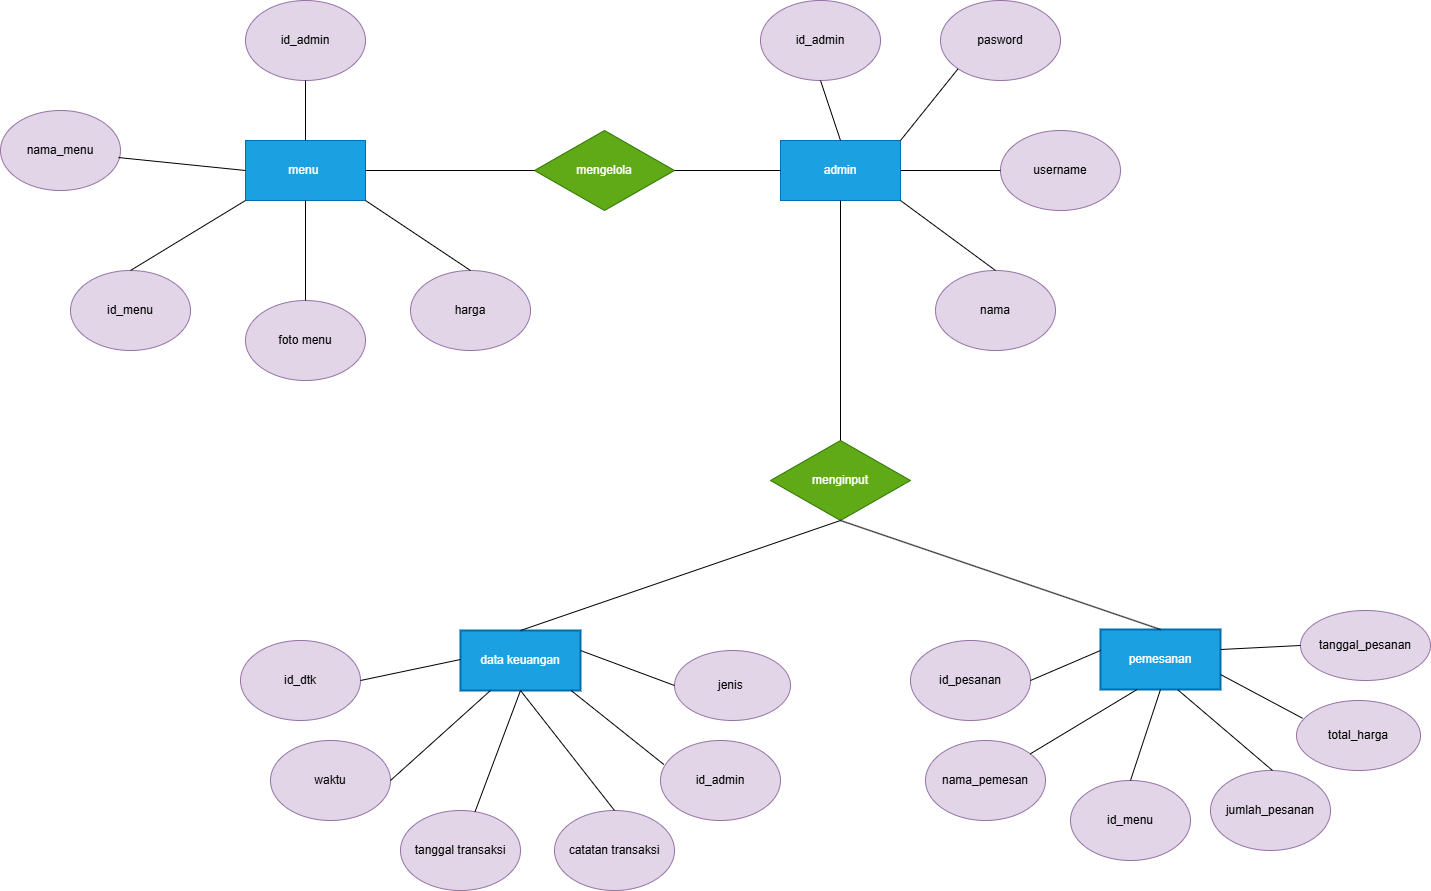

The diagram above was exported from draw.io. Its source (the exported page's mxGraphModel, read from the mxfile embedded in the PNG):
<mxGraphModel dx="3562" dy="1600" grid="1" gridSize="10" guides="1" tooltips="1" connect="1" arrows="1" fold="1" page="1" pageScale="1" pageWidth="850" pageHeight="1100" math="0" shadow="0">
  <root>
    <mxCell id="0" />
    <mxCell id="1" parent="0" />
    <mxCell id="liCr6ts-WWfQKPrXuau6-16" value="data keuangan" style="whiteSpace=wrap;html=1;strokeWidth=2;fillColor=#1ba1e2;fontColor=#ffffff;strokeColor=#006EAF;" parent="1" vertex="1">
      <mxGeometry x="-40" y="830" width="120" height="60" as="geometry" />
    </mxCell>
    <mxCell id="liCr6ts-WWfQKPrXuau6-18" value="waktu" style="ellipse;whiteSpace=wrap;html=1;fillColor=#e1d5e7;strokeColor=#9673a6;" parent="1" vertex="1">
      <mxGeometry x="-230" y="940" width="120" height="80" as="geometry" />
    </mxCell>
    <mxCell id="liCr6ts-WWfQKPrXuau6-21" value="tanggal transaksi" style="ellipse;whiteSpace=wrap;html=1;fillColor=#e1d5e7;strokeColor=#9673a6;" parent="1" vertex="1">
      <mxGeometry x="-100" y="1010" width="120" height="80" as="geometry" />
    </mxCell>
    <mxCell id="liCr6ts-WWfQKPrXuau6-22" value="catatan transaksi" style="ellipse;whiteSpace=wrap;html=1;fillColor=#e1d5e7;strokeColor=#9673a6;" parent="1" vertex="1">
      <mxGeometry x="54" y="1010" width="120" height="80" as="geometry" />
    </mxCell>
    <mxCell id="liCr6ts-WWfQKPrXuau6-30" value="menu&amp;nbsp;" style="rounded=0;whiteSpace=wrap;html=1;fillColor=#1ba1e2;fontColor=#ffffff;strokeColor=#006EAF;" parent="1" vertex="1">
      <mxGeometry x="-255" y="340" width="120" height="60" as="geometry" />
    </mxCell>
    <mxCell id="liCr6ts-WWfQKPrXuau6-31" value="id_menu" style="ellipse;whiteSpace=wrap;html=1;fillColor=#e1d5e7;strokeColor=#9673a6;" parent="1" vertex="1">
      <mxGeometry x="-430" y="470" width="120" height="80" as="geometry" />
    </mxCell>
    <mxCell id="liCr6ts-WWfQKPrXuau6-33" value="foto menu" style="ellipse;whiteSpace=wrap;html=1;fillColor=#e1d5e7;strokeColor=#9673a6;" parent="1" vertex="1">
      <mxGeometry x="-255" y="500" width="120" height="80" as="geometry" />
    </mxCell>
    <mxCell id="liCr6ts-WWfQKPrXuau6-35" value="harga" style="ellipse;whiteSpace=wrap;html=1;fillColor=#e1d5e7;strokeColor=#9673a6;" parent="1" vertex="1">
      <mxGeometry x="-90" y="470" width="120" height="80" as="geometry" />
    </mxCell>
    <mxCell id="liCr6ts-WWfQKPrXuau6-38" value="nama_menu" style="ellipse;whiteSpace=wrap;html=1;fillColor=#e1d5e7;strokeColor=#9673a6;" parent="1" vertex="1">
      <mxGeometry x="-500" y="310" width="120" height="80" as="geometry" />
    </mxCell>
    <mxCell id="liCr6ts-WWfQKPrXuau6-39" value="mengelola" style="rhombus;whiteSpace=wrap;html=1;rounded=0;fillColor=#60a917;fontColor=#ffffff;strokeColor=#2D7600;" parent="1" vertex="1">
      <mxGeometry x="34" y="330" width="140" height="80" as="geometry" />
    </mxCell>
    <mxCell id="liCr6ts-WWfQKPrXuau6-41" value="admin" style="whiteSpace=wrap;html=1;rounded=0;fillColor=#1ba1e2;fontColor=#ffffff;strokeColor=#006EAF;" parent="1" vertex="1">
      <mxGeometry x="280" y="340" width="120" height="60" as="geometry" />
    </mxCell>
    <mxCell id="liCr6ts-WWfQKPrXuau6-44" value="username" style="ellipse;whiteSpace=wrap;html=1;fillColor=#e1d5e7;strokeColor=#9673a6;" parent="1" vertex="1">
      <mxGeometry x="500" y="330" width="120" height="80" as="geometry" />
    </mxCell>
    <mxCell id="liCr6ts-WWfQKPrXuau6-45" value="id_admin" style="ellipse;whiteSpace=wrap;html=1;fillColor=#e1d5e7;strokeColor=#9673a6;" parent="1" vertex="1">
      <mxGeometry x="260" y="200" width="120" height="80" as="geometry" />
    </mxCell>
    <mxCell id="liCr6ts-WWfQKPrXuau6-46" value="pasword" style="ellipse;whiteSpace=wrap;html=1;fillColor=#e1d5e7;strokeColor=#9673a6;" parent="1" vertex="1">
      <mxGeometry x="440" y="200" width="120" height="80" as="geometry" />
    </mxCell>
    <mxCell id="liCr6ts-WWfQKPrXuau6-64" value="menginput" style="rhombus;whiteSpace=wrap;html=1;fillColor=#60a917;fontColor=#ffffff;strokeColor=#2D7600;" parent="1" vertex="1">
      <mxGeometry x="270" y="640" width="140" height="80" as="geometry" />
    </mxCell>
    <mxCell id="liCr6ts-WWfQKPrXuau6-74" value="" style="endArrow=none;html=1;rounded=0;exitX=0.5;exitY=0;exitDx=0;exitDy=0;entryX=0.5;entryY=1;entryDx=0;entryDy=0;" parent="1" source="liCr6ts-WWfQKPrXuau6-33" target="liCr6ts-WWfQKPrXuau6-30" edge="1">
      <mxGeometry width="50" height="50" relative="1" as="geometry">
        <mxPoint x="170" y="430" as="sourcePoint" />
        <mxPoint x="220" y="380" as="targetPoint" />
      </mxGeometry>
    </mxCell>
    <mxCell id="liCr6ts-WWfQKPrXuau6-76" value="" style="endArrow=none;html=1;rounded=0;exitX=1;exitY=0.5;exitDx=0;exitDy=0;entryX=0;entryY=0.5;entryDx=0;entryDy=0;" parent="1" source="liCr6ts-WWfQKPrXuau6-30" target="liCr6ts-WWfQKPrXuau6-39" edge="1">
      <mxGeometry width="50" height="50" relative="1" as="geometry">
        <mxPoint x="170" y="430" as="sourcePoint" />
        <mxPoint x="220" y="380" as="targetPoint" />
      </mxGeometry>
    </mxCell>
    <mxCell id="liCr6ts-WWfQKPrXuau6-78" value="" style="endArrow=none;html=1;rounded=0;exitX=1;exitY=0.5;exitDx=0;exitDy=0;entryX=0;entryY=0.5;entryDx=0;entryDy=0;" parent="1" source="liCr6ts-WWfQKPrXuau6-39" target="liCr6ts-WWfQKPrXuau6-41" edge="1">
      <mxGeometry width="50" height="50" relative="1" as="geometry">
        <mxPoint x="550" y="430" as="sourcePoint" />
        <mxPoint x="600" y="380" as="targetPoint" />
      </mxGeometry>
    </mxCell>
    <mxCell id="KG7zOE8n0j9VEGBmlJ77-21" value="" style="endArrow=none;html=1;rounded=0;fontSize=12;startSize=8;endSize=8;curved=1;exitX=0.5;exitY=0;exitDx=0;exitDy=0;entryX=0.5;entryY=1;entryDx=0;entryDy=0;" parent="1" source="liCr6ts-WWfQKPrXuau6-16" target="liCr6ts-WWfQKPrXuau6-64" edge="1">
      <mxGeometry width="50" height="50" relative="1" as="geometry">
        <mxPoint x="410" y="560" as="sourcePoint" />
        <mxPoint x="460" y="510" as="targetPoint" />
      </mxGeometry>
    </mxCell>
    <mxCell id="KG7zOE8n0j9VEGBmlJ77-22" value="" style="endArrow=none;html=1;rounded=0;fontSize=12;startSize=8;endSize=8;curved=1;exitX=0.5;exitY=0;exitDx=0;exitDy=0;entryX=0;entryY=1;entryDx=0;entryDy=0;" parent="1" source="liCr6ts-WWfQKPrXuau6-31" target="liCr6ts-WWfQKPrXuau6-30" edge="1">
      <mxGeometry width="50" height="50" relative="1" as="geometry">
        <mxPoint x="-20" y="650" as="sourcePoint" />
        <mxPoint x="30" y="600" as="targetPoint" />
      </mxGeometry>
    </mxCell>
    <mxCell id="KG7zOE8n0j9VEGBmlJ77-23" value="" style="endArrow=none;html=1;rounded=0;fontSize=12;startSize=8;endSize=8;curved=1;exitX=0.5;exitY=0;exitDx=0;exitDy=0;entryX=1;entryY=1;entryDx=0;entryDy=0;" parent="1" source="liCr6ts-WWfQKPrXuau6-35" target="liCr6ts-WWfQKPrXuau6-30" edge="1">
      <mxGeometry width="50" height="50" relative="1" as="geometry">
        <mxPoint x="-10" y="660" as="sourcePoint" />
        <mxPoint x="40" y="610" as="targetPoint" />
      </mxGeometry>
    </mxCell>
    <mxCell id="KG7zOE8n0j9VEGBmlJ77-27" value="" style="endArrow=none;html=1;rounded=0;fontSize=12;startSize=8;endSize=8;curved=1;exitX=0.25;exitY=1;exitDx=0;exitDy=0;entryX=1;entryY=0.5;entryDx=0;entryDy=0;" parent="1" source="liCr6ts-WWfQKPrXuau6-16" target="liCr6ts-WWfQKPrXuau6-18" edge="1">
      <mxGeometry width="50" height="50" relative="1" as="geometry">
        <mxPoint x="30" y="700" as="sourcePoint" />
        <mxPoint x="80" y="650" as="targetPoint" />
      </mxGeometry>
    </mxCell>
    <mxCell id="KG7zOE8n0j9VEGBmlJ77-28" value="" style="endArrow=none;html=1;rounded=0;fontSize=12;startSize=8;endSize=8;curved=1;entryX=0.5;entryY=1;entryDx=0;entryDy=0;" parent="1" source="liCr6ts-WWfQKPrXuau6-21" target="liCr6ts-WWfQKPrXuau6-16" edge="1">
      <mxGeometry width="50" height="50" relative="1" as="geometry">
        <mxPoint x="40" y="710" as="sourcePoint" />
        <mxPoint x="90" y="660" as="targetPoint" />
      </mxGeometry>
    </mxCell>
    <mxCell id="KG7zOE8n0j9VEGBmlJ77-29" value="" style="endArrow=none;html=1;rounded=0;fontSize=12;startSize=8;endSize=8;curved=1;exitX=0.5;exitY=1;exitDx=0;exitDy=0;entryX=0.5;entryY=0;entryDx=0;entryDy=0;" parent="1" source="liCr6ts-WWfQKPrXuau6-16" target="liCr6ts-WWfQKPrXuau6-22" edge="1">
      <mxGeometry width="50" height="50" relative="1" as="geometry">
        <mxPoint x="50" y="720" as="sourcePoint" />
        <mxPoint x="100" y="670" as="targetPoint" />
      </mxGeometry>
    </mxCell>
    <mxCell id="KG7zOE8n0j9VEGBmlJ77-39" value="nama" style="ellipse;whiteSpace=wrap;html=1;fillColor=#e1d5e7;strokeColor=#9673a6;" parent="1" vertex="1">
      <mxGeometry x="435" y="470" width="120" height="80" as="geometry" />
    </mxCell>
    <mxCell id="KG7zOE8n0j9VEGBmlJ77-40" value="" style="endArrow=none;html=1;rounded=0;fontSize=12;startSize=8;endSize=8;curved=1;entryX=0.5;entryY=1;entryDx=0;entryDy=0;exitX=0.5;exitY=0;exitDx=0;exitDy=0;" parent="1" source="liCr6ts-WWfQKPrXuau6-64" target="liCr6ts-WWfQKPrXuau6-41" edge="1">
      <mxGeometry width="50" height="50" relative="1" as="geometry">
        <mxPoint x="310" y="460" as="sourcePoint" />
        <mxPoint x="360" y="410" as="targetPoint" />
      </mxGeometry>
    </mxCell>
    <mxCell id="KG7zOE8n0j9VEGBmlJ77-46" value="" style="endArrow=none;html=1;rounded=0;fontSize=12;startSize=8;endSize=8;curved=1;exitX=0.5;exitY=1;exitDx=0;exitDy=0;entryX=0.5;entryY=0;entryDx=0;entryDy=0;" parent="1" source="liCr6ts-WWfQKPrXuau6-45" target="liCr6ts-WWfQKPrXuau6-41" edge="1">
      <mxGeometry width="50" height="50" relative="1" as="geometry">
        <mxPoint x="300" y="430" as="sourcePoint" />
        <mxPoint x="350" y="380" as="targetPoint" />
      </mxGeometry>
    </mxCell>
    <mxCell id="KG7zOE8n0j9VEGBmlJ77-47" value="" style="endArrow=none;html=1;rounded=0;fontSize=12;startSize=8;endSize=8;curved=1;entryX=0;entryY=1;entryDx=0;entryDy=0;exitX=1;exitY=0;exitDx=0;exitDy=0;" parent="1" source="liCr6ts-WWfQKPrXuau6-41" target="liCr6ts-WWfQKPrXuau6-46" edge="1">
      <mxGeometry width="50" height="50" relative="1" as="geometry">
        <mxPoint x="310" y="440" as="sourcePoint" />
        <mxPoint x="360" y="390" as="targetPoint" />
      </mxGeometry>
    </mxCell>
    <mxCell id="KG7zOE8n0j9VEGBmlJ77-48" value="" style="endArrow=none;html=1;rounded=0;fontSize=12;startSize=8;endSize=8;curved=1;entryX=0;entryY=0.5;entryDx=0;entryDy=0;exitX=1;exitY=0.5;exitDx=0;exitDy=0;" parent="1" source="liCr6ts-WWfQKPrXuau6-41" target="liCr6ts-WWfQKPrXuau6-44" edge="1">
      <mxGeometry width="50" height="50" relative="1" as="geometry">
        <mxPoint x="320" y="450" as="sourcePoint" />
        <mxPoint x="370" y="400" as="targetPoint" />
      </mxGeometry>
    </mxCell>
    <mxCell id="KG7zOE8n0j9VEGBmlJ77-49" value="" style="endArrow=none;html=1;rounded=0;fontSize=12;startSize=8;endSize=8;curved=1;exitX=0.5;exitY=0;exitDx=0;exitDy=0;entryX=1;entryY=1;entryDx=0;entryDy=0;" parent="1" source="KG7zOE8n0j9VEGBmlJ77-39" target="liCr6ts-WWfQKPrXuau6-41" edge="1">
      <mxGeometry width="50" height="50" relative="1" as="geometry">
        <mxPoint x="330" y="460" as="sourcePoint" />
        <mxPoint x="380" y="410" as="targetPoint" />
      </mxGeometry>
    </mxCell>
    <mxCell id="KG7zOE8n0j9VEGBmlJ77-50" value="" style="endArrow=none;html=1;rounded=0;fontSize=12;startSize=8;endSize=8;curved=1;exitX=0.983;exitY=0.588;exitDx=0;exitDy=0;exitPerimeter=0;entryX=0;entryY=0.5;entryDx=0;entryDy=0;" parent="1" source="liCr6ts-WWfQKPrXuau6-38" target="liCr6ts-WWfQKPrXuau6-30" edge="1">
      <mxGeometry width="50" height="50" relative="1" as="geometry">
        <mxPoint x="-140" y="450" as="sourcePoint" />
        <mxPoint x="-90" y="400" as="targetPoint" />
      </mxGeometry>
    </mxCell>
    <mxCell id="KG7zOE8n0j9VEGBmlJ77-55" value="jenis&amp;nbsp;" style="ellipse;whiteSpace=wrap;html=1;fillColor=#e1d5e7;strokeColor=#9673a6;" parent="1" vertex="1">
      <mxGeometry x="174" y="850" width="116" height="70" as="geometry" />
    </mxCell>
    <mxCell id="KG7zOE8n0j9VEGBmlJ77-56" value="" style="endArrow=none;html=1;rounded=0;fontSize=12;startSize=8;endSize=8;curved=1;entryX=0;entryY=0.5;entryDx=0;entryDy=0;" parent="1" target="KG7zOE8n0j9VEGBmlJ77-55" edge="1">
      <mxGeometry width="50" height="50" relative="1" as="geometry">
        <mxPoint x="80" y="850" as="sourcePoint" />
        <mxPoint x="300" y="895" as="targetPoint" />
      </mxGeometry>
    </mxCell>
    <mxCell id="EMCFB5psB2v47neNOJml-1" value="id_admin" style="ellipse;whiteSpace=wrap;html=1;fillColor=#e1d5e7;strokeColor=#9673a6;" parent="1" vertex="1">
      <mxGeometry x="-255" y="200" width="120" height="80" as="geometry" />
    </mxCell>
    <mxCell id="EMCFB5psB2v47neNOJml-2" value="id_admin" style="ellipse;whiteSpace=wrap;html=1;fillColor=#e1d5e7;strokeColor=#9673a6;" parent="1" vertex="1">
      <mxGeometry x="160" y="940" width="120" height="80" as="geometry" />
    </mxCell>
    <mxCell id="EMCFB5psB2v47neNOJml-3" value="" style="endArrow=none;html=1;rounded=0;fontSize=12;startSize=8;endSize=8;curved=1;exitX=0.5;exitY=0;exitDx=0;exitDy=0;entryX=0.5;entryY=1;entryDx=0;entryDy=0;" parent="1" source="liCr6ts-WWfQKPrXuau6-30" target="EMCFB5psB2v47neNOJml-1" edge="1">
      <mxGeometry width="50" height="50" relative="1" as="geometry">
        <mxPoint x="-490" y="500" as="sourcePoint" />
        <mxPoint x="-440" y="450" as="targetPoint" />
      </mxGeometry>
    </mxCell>
    <mxCell id="EMCFB5psB2v47neNOJml-4" value="" style="endArrow=none;html=1;rounded=0;fontSize=12;startSize=8;endSize=8;curved=1;entryX=0.028;entryY=0.3;entryDx=0;entryDy=0;exitX=0.922;exitY=1;exitDx=0;exitDy=0;exitPerimeter=0;entryPerimeter=0;" parent="1" source="liCr6ts-WWfQKPrXuau6-16" target="EMCFB5psB2v47neNOJml-2" edge="1">
      <mxGeometry width="50" height="50" relative="1" as="geometry">
        <mxPoint x="180" y="930" as="sourcePoint" />
        <mxPoint x="-340" y="770" as="targetPoint" />
      </mxGeometry>
    </mxCell>
    <mxCell id="5FTrky1H3pq6hC549NRn-1" value="pemesanan" style="whiteSpace=wrap;html=1;strokeWidth=2;fillColor=#1ba1e2;fontColor=#ffffff;strokeColor=#006EAF;" parent="1" vertex="1">
      <mxGeometry x="600" y="829" width="120" height="60" as="geometry" />
    </mxCell>
    <mxCell id="5FTrky1H3pq6hC549NRn-3" value="jumlah_pesanan" style="ellipse;whiteSpace=wrap;html=1;fillColor=#e1d5e7;strokeColor=#9673a6;" parent="1" vertex="1">
      <mxGeometry x="710" y="970" width="120" height="80" as="geometry" />
    </mxCell>
    <mxCell id="5FTrky1H3pq6hC549NRn-4" value="total_harga" style="ellipse;whiteSpace=wrap;html=1;fillColor=#e1d5e7;strokeColor=#9673a6;" parent="1" vertex="1">
      <mxGeometry x="796" y="900" width="124" height="70" as="geometry" />
    </mxCell>
    <mxCell id="5FTrky1H3pq6hC549NRn-7" value="" style="endArrow=none;html=1;rounded=0;fontSize=12;startSize=8;endSize=8;curved=1;exitX=1;exitY=0.75;exitDx=0;exitDy=0;entryX=0.049;entryY=0.254;entryDx=0;entryDy=0;entryPerimeter=0;" parent="1" source="5FTrky1H3pq6hC549NRn-1" target="5FTrky1H3pq6hC549NRn-4" edge="1">
      <mxGeometry width="50" height="50" relative="1" as="geometry">
        <mxPoint x="690" y="719" as="sourcePoint" />
        <mxPoint x="740" y="669" as="targetPoint" />
      </mxGeometry>
    </mxCell>
    <mxCell id="5FTrky1H3pq6hC549NRn-8" value="tanggal_pesanan" style="ellipse;whiteSpace=wrap;html=1;fillColor=#e1d5e7;strokeColor=#9673a6;" parent="1" vertex="1">
      <mxGeometry x="800" y="810" width="130" height="70" as="geometry" />
    </mxCell>
    <mxCell id="5FTrky1H3pq6hC549NRn-9" value="" style="endArrow=none;html=1;rounded=0;fontSize=12;startSize=8;endSize=8;curved=1;entryX=0;entryY=0.5;entryDx=0;entryDy=0;" parent="1" target="5FTrky1H3pq6hC549NRn-8" edge="1">
      <mxGeometry width="50" height="50" relative="1" as="geometry">
        <mxPoint x="720" y="849" as="sourcePoint" />
        <mxPoint x="940" y="894" as="targetPoint" />
      </mxGeometry>
    </mxCell>
    <mxCell id="5FTrky1H3pq6hC549NRn-10" value="id_menu" style="ellipse;whiteSpace=wrap;html=1;fillColor=#e1d5e7;strokeColor=#9673a6;" parent="1" vertex="1">
      <mxGeometry x="570" y="980" width="120" height="80" as="geometry" />
    </mxCell>
    <mxCell id="5FTrky1H3pq6hC549NRn-12" value="" style="endArrow=none;html=1;rounded=0;entryX=0.5;entryY=0;entryDx=0;entryDy=0;" parent="1" target="5FTrky1H3pq6hC549NRn-1" edge="1">
      <mxGeometry width="50" height="50" relative="1" as="geometry">
        <mxPoint x="340" y="720" as="sourcePoint" />
        <mxPoint x="560" y="730" as="targetPoint" />
      </mxGeometry>
    </mxCell>
    <mxCell id="aLYeOM1La9SFD7ml1ppg-1" value="id_dtk" style="ellipse;whiteSpace=wrap;html=1;fillColor=#e1d5e7;strokeColor=#9673a6;" vertex="1" parent="1">
      <mxGeometry x="-260" y="840" width="120" height="80" as="geometry" />
    </mxCell>
    <mxCell id="aLYeOM1La9SFD7ml1ppg-2" value="" style="endArrow=none;html=1;rounded=0;fontSize=12;startSize=8;endSize=8;curved=1;exitX=0.25;exitY=1;exitDx=0;exitDy=0;entryX=1;entryY=0.5;entryDx=0;entryDy=0;" edge="1" parent="1" target="aLYeOM1La9SFD7ml1ppg-1">
      <mxGeometry width="50" height="50" relative="1" as="geometry">
        <mxPoint x="-40" y="859" as="sourcePoint" />
        <mxPoint x="-140" y="949" as="targetPoint" />
      </mxGeometry>
    </mxCell>
    <mxCell id="aLYeOM1La9SFD7ml1ppg-3" value="id_pesanan" style="ellipse;whiteSpace=wrap;html=1;fillColor=#e1d5e7;strokeColor=#9673a6;" vertex="1" parent="1">
      <mxGeometry x="410" y="840" width="120" height="80" as="geometry" />
    </mxCell>
    <mxCell id="aLYeOM1La9SFD7ml1ppg-4" value="nama_pemesan" style="ellipse;whiteSpace=wrap;html=1;fillColor=#e1d5e7;strokeColor=#9673a6;" vertex="1" parent="1">
      <mxGeometry x="425" y="940" width="120" height="80" as="geometry" />
    </mxCell>
    <mxCell id="aLYeOM1La9SFD7ml1ppg-5" value="" style="endArrow=none;html=1;rounded=0;fontSize=12;startSize=8;endSize=8;curved=1;exitX=0.646;exitY=1.008;exitDx=0;exitDy=0;entryX=0.049;entryY=0.254;entryDx=0;entryDy=0;entryPerimeter=0;exitPerimeter=0;" edge="1" parent="1" source="5FTrky1H3pq6hC549NRn-1">
      <mxGeometry width="50" height="50" relative="1" as="geometry">
        <mxPoint x="690" y="926" as="sourcePoint" />
        <mxPoint x="772" y="970" as="targetPoint" />
      </mxGeometry>
    </mxCell>
    <mxCell id="aLYeOM1La9SFD7ml1ppg-6" value="" style="endArrow=none;html=1;rounded=0;fontSize=12;startSize=8;endSize=8;curved=1;exitX=0.5;exitY=1;exitDx=0;exitDy=0;entryX=0.5;entryY=0;entryDx=0;entryDy=0;" edge="1" parent="1" source="5FTrky1H3pq6hC549NRn-1" target="5FTrky1H3pq6hC549NRn-10">
      <mxGeometry width="50" height="50" relative="1" as="geometry">
        <mxPoint x="545" y="900" as="sourcePoint" />
        <mxPoint x="639" y="981" as="targetPoint" />
      </mxGeometry>
    </mxCell>
    <mxCell id="aLYeOM1La9SFD7ml1ppg-7" value="" style="endArrow=none;html=1;rounded=0;fontSize=12;startSize=8;endSize=8;curved=1;exitX=0.304;exitY=1.001;exitDx=0;exitDy=0;exitPerimeter=0;" edge="1" parent="1" source="5FTrky1H3pq6hC549NRn-1" target="aLYeOM1La9SFD7ml1ppg-4">
      <mxGeometry width="50" height="50" relative="1" as="geometry">
        <mxPoint x="526" y="899" as="sourcePoint" />
        <mxPoint x="620" y="980" as="targetPoint" />
      </mxGeometry>
    </mxCell>
    <mxCell id="aLYeOM1La9SFD7ml1ppg-8" value="" style="endArrow=none;html=1;rounded=0;fontSize=12;startSize=8;endSize=8;curved=1;exitX=0.304;exitY=1.001;exitDx=0;exitDy=0;exitPerimeter=0;entryX=1;entryY=0.5;entryDx=0;entryDy=0;" edge="1" parent="1" target="aLYeOM1La9SFD7ml1ppg-3">
      <mxGeometry width="50" height="50" relative="1" as="geometry">
        <mxPoint x="600" y="850" as="sourcePoint" />
        <mxPoint x="520" y="895" as="targetPoint" />
      </mxGeometry>
    </mxCell>
  </root>
</mxGraphModel>